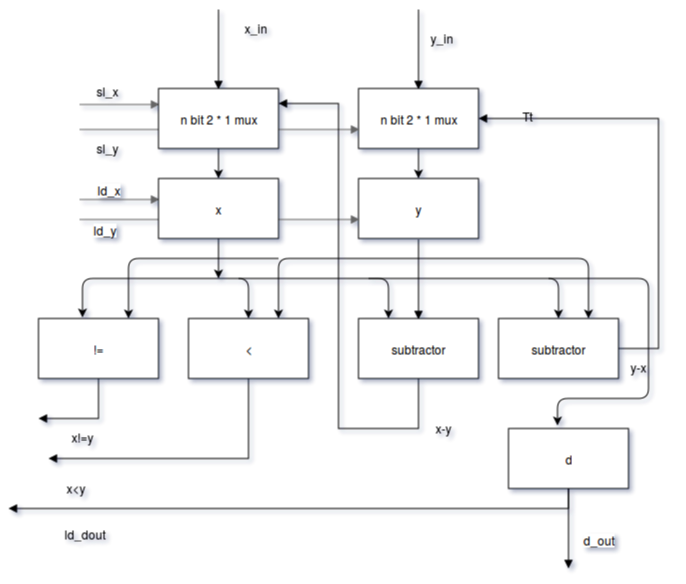

The diagram above was exported from draw.io. Its source (the exported page's mxGraphModel, read from the mxfile embedded in the PNG):
<mxGraphModel dx="470" dy="718" grid="1" gridSize="10" guides="1" tooltips="1" connect="1" arrows="1" fold="1" page="1" pageScale="1" pageWidth="850" pageHeight="1100" background="#ffffff" math="0" shadow="0">
  <root>
    <mxCell id="0" />
    <mxCell id="1" parent="0" />
    <mxCell id="761796d1f988664e-6" value="" style="edgeStyle=orthogonalEdgeStyle;rounded=0;html=1;jettySize=auto;orthogonalLoop=1;" edge="1" parent="1" source="761796d1f988664e-1" target="761796d1f988664e-5">
      <mxGeometry relative="1" as="geometry" />
    </mxCell>
    <mxCell id="761796d1f988664e-16" value="" style="edgeStyle=orthogonalEdgeStyle;rounded=0;html=1;jettySize=auto;orthogonalLoop=1;endArrow=block;endFill=1;fillColor=#f5f5f5;strokeColor=#666666;flipV=1;flipH=1;" edge="1" parent="1">
      <mxGeometry relative="1" as="geometry">
        <mxPoint x="190" y="105" as="sourcePoint" />
        <mxPoint x="110" y="105" as="targetPoint" />
      </mxGeometry>
    </mxCell>
    <mxCell id="761796d1f988664e-8" value="" style="edgeStyle=orthogonalEdgeStyle;rounded=0;html=1;jettySize=auto;orthogonalLoop=1;" edge="1" parent="1" source="761796d1f988664e-3" target="761796d1f988664e-7">
      <mxGeometry relative="1" as="geometry" />
    </mxCell>
    <mxCell id="761796d1f988664e-75" style="edgeStyle=orthogonalEdgeStyle;rounded=0;html=1;endArrow=block;endFill=1;jettySize=auto;orthogonalLoop=1;flipV=1;" edge="1" parent="1" source="761796d1f988664e-3">
      <mxGeometry relative="1" as="geometry">
        <mxPoint x="450" y="10" as="targetPoint" />
      </mxGeometry>
    </mxCell>
    <mxCell id="761796d1f988664e-3" value="n bit 2 * 1 mux&lt;br&gt;" style="whiteSpace=wrap;html=1;" vertex="1" parent="1">
      <mxGeometry x="390" y="90" width="120" height="60" as="geometry" />
    </mxCell>
    <mxCell id="761796d1f988664e-7" value="y" style="whiteSpace=wrap;html=1;" vertex="1" parent="1">
      <mxGeometry x="390" y="180" width="120" height="60" as="geometry" />
    </mxCell>
    <mxCell id="761796d1f988664e-18" value="" style="edgeStyle=orthogonalEdgeStyle;rounded=0;html=1;jettySize=auto;orthogonalLoop=1;endArrow=block;endFill=1;fillColor=#f5f5f5;strokeColor=#666666;flipV=1;flipH=1;" edge="1" parent="1">
      <mxGeometry x="110" y="200" as="geometry">
        <mxPoint x="190" y="200" as="sourcePoint" />
        <mxPoint x="110" y="200" as="targetPoint" />
      </mxGeometry>
    </mxCell>
    <mxCell id="761796d1f988664e-25" value="ld_x" style="text;html=1;resizable=0;points=[];align=center;verticalAlign=middle;labelBackgroundColor=#ffffff;" vertex="1" connectable="0" parent="761796d1f988664e-18">
      <mxGeometry relative="1" as="geometry">
        <mxPoint x="-10" y="-10" as="offset" />
      </mxGeometry>
    </mxCell>
    <mxCell id="761796d1f988664e-19" value="" style="edgeStyle=orthogonalEdgeStyle;rounded=0;html=1;jettySize=auto;orthogonalLoop=1;endArrow=block;endFill=1;fillColor=#f5f5f5;strokeColor=#666666;flipV=1;flipH=1;" edge="1" parent="1">
      <mxGeometry x="310" y="130" as="geometry">
        <mxPoint x="390" y="130" as="sourcePoint" />
        <mxPoint x="110" y="130" as="targetPoint" />
        <Array as="points">
          <mxPoint x="200" y="130" />
          <mxPoint x="200" y="130" />
        </Array>
      </mxGeometry>
    </mxCell>
    <mxCell id="761796d1f988664e-21" value="" style="edgeStyle=orthogonalEdgeStyle;rounded=0;html=1;jettySize=auto;orthogonalLoop=1;endArrow=block;endFill=1;fillColor=#f5f5f5;strokeColor=#666666;flipV=1;flipH=1;" edge="1" parent="1">
      <mxGeometry x="310" y="220" as="geometry">
        <mxPoint x="390" y="220" as="sourcePoint" />
        <mxPoint x="110" y="220" as="targetPoint" />
        <Array as="points">
          <mxPoint x="200" y="220" />
          <mxPoint x="200" y="220" />
        </Array>
      </mxGeometry>
    </mxCell>
    <mxCell id="761796d1f988664e-74" value="" style="edgeStyle=orthogonalEdgeStyle;rounded=0;html=1;endArrow=block;endFill=1;jettySize=auto;orthogonalLoop=1;flipV=1;" edge="1" parent="1" source="761796d1f988664e-1">
      <mxGeometry relative="1" as="geometry">
        <mxPoint x="250" y="10" as="targetPoint" />
      </mxGeometry>
    </mxCell>
    <mxCell id="761796d1f988664e-1" value="n bit 2 * 1 mux&lt;br&gt;" style="whiteSpace=wrap;html=1;" vertex="1" parent="1">
      <mxGeometry x="190" y="90" width="120" height="60" as="geometry" />
    </mxCell>
    <mxCell id="761796d1f988664e-5" value="x" style="whiteSpace=wrap;html=1;" vertex="1" parent="1">
      <mxGeometry x="190" y="180" width="120" height="60" as="geometry" />
    </mxCell>
    <mxCell id="761796d1f988664e-51" value="" style="edgeStyle=orthogonalEdgeStyle;rounded=0;html=1;endArrow=block;endFill=1;jettySize=auto;orthogonalLoop=1;" edge="1" parent="1" source="761796d1f988664e-27">
      <mxGeometry relative="1" as="geometry">
        <mxPoint x="70" y="420" as="targetPoint" />
        <Array as="points">
          <mxPoint x="130" y="420" />
        </Array>
      </mxGeometry>
    </mxCell>
    <mxCell id="761796d1f988664e-27" value="!=" style="whiteSpace=wrap;html=1;" vertex="1" parent="1">
      <mxGeometry x="70" y="320" width="120" height="60" as="geometry" />
    </mxCell>
    <mxCell id="761796d1f988664e-22" value="sl_x" style="text;html=1;resizable=0;points=[];autosize=1;align=left;verticalAlign=top;spacingTop=-4;" vertex="1" parent="1">
      <mxGeometry x="126" y="83" width="40" height="20" as="geometry" />
    </mxCell>
    <mxCell id="761796d1f988664e-24" value="sl_y" style="text;html=1;resizable=0;points=[];autosize=1;align=left;verticalAlign=top;spacingTop=-4;" vertex="1" parent="1">
      <mxGeometry x="126" y="140" width="40" height="20" as="geometry" />
    </mxCell>
    <mxCell id="761796d1f988664e-26" value="ld_y" style="text;html=1;resizable=0;points=[];align=center;verticalAlign=middle;labelBackgroundColor=#ffffff;direction=south;" vertex="1" connectable="0" parent="1">
      <mxGeometry x="146" y="240" as="geometry">
        <mxPoint x="-10" y="-10" as="offset" />
      </mxGeometry>
    </mxCell>
    <mxCell id="761796d1f988664e-49" value="" style="edgeStyle=orthogonalEdgeStyle;rounded=0;html=1;endArrow=block;endFill=1;jettySize=auto;orthogonalLoop=1;" edge="1" parent="1" source="761796d1f988664e-34">
      <mxGeometry relative="1" as="geometry">
        <mxPoint x="80" y="460" as="targetPoint" />
        <Array as="points">
          <mxPoint x="280" y="460" />
        </Array>
      </mxGeometry>
    </mxCell>
    <mxCell id="761796d1f988664e-34" value="&amp;lt;" style="whiteSpace=wrap;html=1;" vertex="1" parent="1">
      <mxGeometry x="220" y="320" width="120" height="60" as="geometry" />
    </mxCell>
    <mxCell id="761796d1f988664e-38" value="" style="edgeStyle=orthogonalEdgeStyle;rounded=0;html=1;endArrow=block;endFill=1;jettySize=auto;orthogonalLoop=1;flipV=1;" edge="1" parent="1" source="761796d1f988664e-36" target="761796d1f988664e-7">
      <mxGeometry relative="1" as="geometry" />
    </mxCell>
    <mxCell id="761796d1f988664e-55" value="" style="edgeStyle=orthogonalEdgeStyle;rounded=0;html=1;endArrow=block;endFill=1;jettySize=auto;orthogonalLoop=1;entryX=1;entryY=0.25;" edge="1" parent="1" source="761796d1f988664e-36" target="761796d1f988664e-1">
      <mxGeometry relative="1" as="geometry">
        <mxPoint x="320" y="120" as="targetPoint" />
        <Array as="points">
          <mxPoint x="450" y="430" />
          <mxPoint x="370" y="430" />
          <mxPoint x="370" y="105" />
        </Array>
      </mxGeometry>
    </mxCell>
    <mxCell id="761796d1f988664e-36" value="subtractor" style="whiteSpace=wrap;html=1;" vertex="1" parent="1">
      <mxGeometry x="390" y="320" width="120" height="60" as="geometry" />
    </mxCell>
    <mxCell id="761796d1f988664e-58" value="" style="edgeStyle=orthogonalEdgeStyle;rounded=0;html=1;endArrow=block;endFill=1;jettySize=auto;orthogonalLoop=1;entryX=1;entryY=0.5;" edge="1" parent="1" source="761796d1f988664e-37" target="761796d1f988664e-3">
      <mxGeometry relative="1" as="geometry">
        <Array as="points">
          <mxPoint x="690" y="350" />
          <mxPoint x="690" y="120" />
        </Array>
      </mxGeometry>
    </mxCell>
    <mxCell id="761796d1f988664e-37" value="subtractor" style="whiteSpace=wrap;html=1;" vertex="1" parent="1">
      <mxGeometry x="530" y="320" width="120" height="60" as="geometry" />
    </mxCell>
    <mxCell id="761796d1f988664e-64" value="" style="edgeStyle=orthogonalEdgeStyle;rounded=0;html=1;endArrow=block;endFill=1;jettySize=auto;orthogonalLoop=1;" edge="1" parent="1" source="761796d1f988664e-57">
      <mxGeometry relative="1" as="geometry">
        <mxPoint x="40" y="510" as="targetPoint" />
        <Array as="points">
          <mxPoint x="600" y="510" />
        </Array>
      </mxGeometry>
    </mxCell>
    <mxCell id="761796d1f988664e-66" value="" style="edgeStyle=orthogonalEdgeStyle;rounded=0;html=1;endArrow=block;endFill=1;jettySize=auto;orthogonalLoop=1;" edge="1" parent="1" source="761796d1f988664e-57">
      <mxGeometry relative="1" as="geometry">
        <mxPoint x="600" y="570" as="targetPoint" />
      </mxGeometry>
    </mxCell>
    <mxCell id="761796d1f988664e-68" value="d_out" style="text;html=1;resizable=0;points=[];align=center;verticalAlign=middle;labelBackgroundColor=#ffffff;" vertex="1" connectable="0" parent="761796d1f988664e-66">
      <mxGeometry y="6" relative="1" as="geometry">
        <mxPoint x="24" y="10" as="offset" />
      </mxGeometry>
    </mxCell>
    <mxCell id="761796d1f988664e-57" value="d" style="whiteSpace=wrap;html=1;" vertex="1" parent="1">
      <mxGeometry x="540" y="430" width="120" height="60" as="geometry" />
    </mxCell>
    <mxCell id="761796d1f988664e-41" value="" style="endArrow=classic;html=1;" edge="1" parent="1" target="761796d1f988664e-34">
      <mxGeometry width="50" height="50" relative="1" as="geometry">
        <mxPoint x="250" y="280" as="sourcePoint" />
        <mxPoint x="140" y="10" as="targetPoint" />
        <Array as="points">
          <mxPoint x="280" y="280" />
        </Array>
      </mxGeometry>
    </mxCell>
    <mxCell id="761796d1f988664e-43" value="" style="endArrow=classic;html=1;entryX=0.25;entryY=0;" edge="1" parent="1" target="761796d1f988664e-36">
      <mxGeometry width="50" height="50" relative="1" as="geometry">
        <mxPoint x="270" y="280" as="sourcePoint" />
        <mxPoint x="140" y="10" as="targetPoint" />
        <Array as="points">
          <mxPoint x="420" y="280" />
        </Array>
      </mxGeometry>
    </mxCell>
    <mxCell id="761796d1f988664e-44" value="" style="endArrow=classic;html=1;entryX=0.5;entryY=0;" edge="1" parent="1" target="761796d1f988664e-37">
      <mxGeometry width="50" height="50" relative="1" as="geometry">
        <mxPoint x="400" y="280" as="sourcePoint" />
        <mxPoint x="240" y="10" as="targetPoint" />
        <Array as="points">
          <mxPoint x="590" y="280" />
        </Array>
      </mxGeometry>
    </mxCell>
    <mxCell id="761796d1f988664e-45" value="" style="endArrow=classic;html=1;entryX=0.75;entryY=0;" edge="1" parent="1" target="761796d1f988664e-37">
      <mxGeometry width="50" height="50" relative="1" as="geometry">
        <mxPoint x="450" y="260" as="sourcePoint" />
        <mxPoint x="220" y="10" as="targetPoint" />
        <Array as="points">
          <mxPoint x="620" y="260" />
        </Array>
      </mxGeometry>
    </mxCell>
    <mxCell id="761796d1f988664e-46" value="" style="endArrow=classic;html=1;entryX=0.75;entryY=0;" edge="1" parent="1" target="761796d1f988664e-34">
      <mxGeometry width="50" height="50" relative="1" as="geometry">
        <mxPoint x="450" y="260" as="sourcePoint" />
        <mxPoint x="170" y="10" as="targetPoint" />
        <Array as="points">
          <mxPoint x="310" y="260" />
        </Array>
      </mxGeometry>
    </mxCell>
    <mxCell id="761796d1f988664e-47" value="" style="endArrow=classic;html=1;entryX=0.75;entryY=0;" edge="1" parent="1" target="761796d1f988664e-27">
      <mxGeometry width="50" height="50" relative="1" as="geometry">
        <mxPoint x="310" y="260" as="sourcePoint" />
        <mxPoint x="120" y="10" as="targetPoint" />
        <Array as="points">
          <mxPoint x="160" y="260" />
        </Array>
      </mxGeometry>
    </mxCell>
    <mxCell id="761796d1f988664e-52" value="x!=y&lt;br&gt;" style="text;html=1;resizable=0;points=[];autosize=1;align=left;verticalAlign=top;spacingTop=-4;" vertex="1" parent="1">
      <mxGeometry x="101" y="429" width="40" height="20" as="geometry" />
    </mxCell>
    <mxCell id="761796d1f988664e-53" value="x&amp;lt;y" style="text;html=1;resizable=0;points=[];autosize=1;align=left;verticalAlign=top;spacingTop=-4;" vertex="1" parent="1">
      <mxGeometry x="96" y="480" width="30" height="20" as="geometry" />
    </mxCell>
    <mxCell id="761796d1f988664e-56" value="x-y" style="text;html=1;resizable=0;points=[];autosize=1;align=left;verticalAlign=top;spacingTop=-4;" vertex="1" parent="1">
      <mxGeometry x="465" y="420" width="30" height="20" as="geometry" />
    </mxCell>
    <mxCell id="761796d1f988664e-59" value="Tt" style="text;html=1;resizable=0;points=[];autosize=1;align=left;verticalAlign=top;spacingTop=-4;" vertex="1" parent="1">
      <mxGeometry x="552" y="108" width="30" height="20" as="geometry" />
    </mxCell>
    <mxCell id="761796d1f988664e-60" value="y-x&lt;br&gt;" style="text;html=1;" vertex="1" parent="1">
      <mxGeometry x="660" y="355" width="50" height="30" as="geometry" />
    </mxCell>
    <mxCell id="761796d1f988664e-62" value="" style="endArrow=classic;html=1;entryX=0.408;entryY=-0.05;entryPerimeter=0;" edge="1" parent="1" target="761796d1f988664e-57">
      <mxGeometry width="50" height="50" relative="1" as="geometry">
        <mxPoint x="580" y="280" as="sourcePoint" />
        <mxPoint x="300" y="10" as="targetPoint" />
        <Array as="points">
          <mxPoint x="680" y="280" />
          <mxPoint x="680" y="400" />
          <mxPoint x="589" y="400" />
        </Array>
      </mxGeometry>
    </mxCell>
    <mxCell id="761796d1f988664e-67" value="ld_dout&lt;br&gt;&lt;br&gt;" style="text;html=1;resizable=0;points=[];autosize=1;align=left;verticalAlign=top;spacingTop=-4;" vertex="1" parent="1">
      <mxGeometry x="94" y="526" width="60" height="30" as="geometry" />
    </mxCell>
    <mxCell id="761796d1f988664e-71" value="" style="endArrow=classic;html=1;exitX=0.5;exitY=1;" edge="1" parent="1" source="761796d1f988664e-5">
      <mxGeometry width="50" height="50" relative="1" as="geometry">
        <mxPoint x="50" y="60" as="sourcePoint" />
        <mxPoint x="250" y="280" as="targetPoint" />
      </mxGeometry>
    </mxCell>
    <mxCell id="761796d1f988664e-72" value="" style="endArrow=classic;html=1;entryX=0.367;entryY=-0.017;entryPerimeter=0;" edge="1" parent="1" target="761796d1f988664e-27">
      <mxGeometry width="50" height="50" relative="1" as="geometry">
        <mxPoint x="250" y="280" as="sourcePoint" />
        <mxPoint x="100" y="10" as="targetPoint" />
        <Array as="points">
          <mxPoint x="114" y="280" />
        </Array>
      </mxGeometry>
    </mxCell>
    <mxCell id="761796d1f988664e-76" value="x_in" style="text;html=1;resizable=0;points=[];autosize=1;align=left;verticalAlign=top;spacingTop=-4;" vertex="1" parent="1">
      <mxGeometry x="274" y="20" width="40" height="20" as="geometry" />
    </mxCell>
    <mxCell id="761796d1f988664e-77" value="y_in" style="text;html=1;resizable=0;points=[];autosize=1;align=left;verticalAlign=top;spacingTop=-4;" vertex="1" parent="1">
      <mxGeometry x="460" y="30" width="40" height="20" as="geometry" />
    </mxCell>
  </root>
</mxGraphModel>